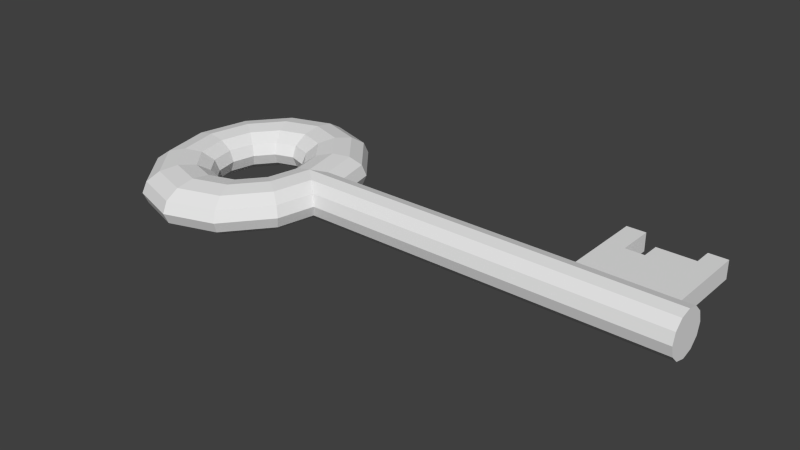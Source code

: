 # Source: Schluessel.blend  (saved by Blender 2.71.0; exported with 4.5.12 LTS)
import bpy
from mathutils import Matrix  # noqa: F401  (used for matrix-valued properties, if any)

bpy.ops.wm.read_factory_settings(use_empty=True)
scene = bpy.context.scene
scene.name = 'Scene'

# ---- collections
col_collection_1 = bpy.data.collections.new('Collection 1'); scene.collection.children.link(col_collection_1)

# ---- world
world_world = bpy.data.worlds.new('World'); scene.world = world_world
world_world.use_nodes = True; world_world.node_tree.nodes.clear()
_N = world_world.node_tree.nodes; _L = world_world.node_tree.links
n0 = _N.new('ShaderNodeOutputWorld'); n0.name = 'World Output'; n0.location = (300, 300)
n1 = _N.new('ShaderNodeBackground'); n1.name = 'Background'; n1.location = (10, 300)
n1.inputs[0].default_value = (1.0, 1.0, 1.0, 1.0)
n1.inputs[1].default_value = 0.05
_L.new(n1.outputs[0], n0.inputs[0])
n0.is_active_output = True
world_world.color = (5.2, 5.2, 5.2)
world_world.use_sun_shadow = False
world_world.sun_shadow_jitter_overblur = 0.0
world_world.cycles.sampling_method = 'MANUAL'
world_world.cycles.sample_map_resolution = 256

# ---- meshes
me_cube_001 = bpy.data.meshes.new('Cube.001')
me_cube_001.from_pydata([(-0.1127, -2.056e-08, 0.02469), (-0.115, -2.537e-08, 0.03069), (-0.121, -2.598e-08, 0.03508), (-0.1294, -2.056e-08, 0.03669), (-0.1377, -7.94e-09, 0.03508), (-0.1438, 5.888e-09, 0.03069), (-0.146, 1.551e-08, 0.02469), (-0.1438, 2.032e-08, 0.01869), (-0.1377, 2.032e-08, 0.0143), (-0.1294, 1.551e-08, 0.01269), (-0.121, 2.882e-09, 0.0143), (-0.115, -1.095e-08, 0.01869), (-0.11, 0.01233, 0.02469), (-0.1119, 0.01368, 0.03069), (-0.1172, 0.01737, 0.03508), (-0.1244, 0.02241, 0.03669), (-0.1316, 0.02746, 0.03508), (-0.1369, 0.03115, 0.03069), (-0.1388, 0.0325, 0.02469), (-0.1369, 0.03115, 0.01869), (-0.1316, 0.02746, 0.0143), (-0.1244, 0.02241, 0.01269), (-0.1172, 0.01737, 0.0143), (-0.1119, 0.01368, 0.01869), (-0.1026, 0.02135, 0.02469), (-0.1037, 0.02369, 0.03069), (-0.1067, 0.03009, 0.03508), (-0.1109, 0.03882, 0.03669), (-0.115, 0.04756, 0.03508), (-0.1181, 0.05395, 0.03069), (-0.1192, 0.05629, 0.02469), (-0.1181, 0.05395, 0.01869), (-0.115, 0.04756, 0.0143), (-0.1109, 0.03882, 0.01269), (-0.1067, 0.03009, 0.0143), (-0.1037, 0.02369, 0.01869), (-0.0924, 0.02466, 0.02469), (-0.0924, 0.02736, 0.03069), (-0.0924, 0.03474, 0.03508), (-0.0924, 0.04483, 0.03669), (-0.0924, 0.05491, 0.03508), (-0.0924, 0.0623, 0.03069), (-0.0924, 0.065, 0.02469), (-0.0924, 0.0623, 0.01869), (-0.0924, 0.05491, 0.0143), (-0.0924, 0.04483, 0.01269), (-0.0924, 0.03474, 0.0143), (-0.0924, 0.02736, 0.01869), (-0.08224, 0.02135, 0.02469), (-0.08112, 0.02369, 0.03069), (-0.07808, 0.03009, 0.03508), (-0.07392, 0.03882, 0.03669), (-0.06976, 0.04756, 0.03508), (-0.06672, 0.05395, 0.03069), (-0.06561, 0.05629, 0.02469), (-0.06672, 0.05395, 0.01869), (-0.06976, 0.04756, 0.0143), (-0.07392, 0.03882, 0.01269), (-0.07808, 0.03009, 0.0143), (-0.08112, 0.02369, 0.01869), (-0.0748, 0.01233, 0.02469), (-0.07287, 0.01368, 0.03069), (-0.0676, 0.01737, 0.03508), (-0.06039, 0.02241, 0.03669), (-0.05319, 0.02746, 0.03508), (-0.04792, 0.03115, 0.03069), (-0.04599, 0.0325, 0.02469), (-0.04792, 0.03115, 0.01869), (-0.05319, 0.02746, 0.0143), (-0.06039, 0.02241, 0.01269), (-0.0676, 0.01737, 0.0143), (-0.07287, 0.01368, 0.01869), (-0.07207, -1.055e-08, 0.02469), (-0.06985, -8.146e-09, 0.03069), (-0.06376, -1.596e-08, 0.03508), (-0.04713, -5.925e-08, 0.03508), (-0.04104, -8.329e-08, 0.03069), (-0.03881, -9.532e-08, 0.02469), (-0.04104, -1.001e-07, 0.01869), (-0.04713, -8.57e-08, 0.0143), (-0.05544, -7.247e-08, 0.01269), (-0.06376, -4.482e-08, 0.0143), (-0.06985, -2.197e-08, 0.01869), (-0.0748, -0.01233, 0.02469), (-0.07287, -0.01368, 0.03069), (-0.0676, -0.01737, 0.03508), (-0.06039, -0.02241, 0.03669), (-0.05319, -0.02746, 0.03508), (-0.04792, -0.03115, 0.03069), (-0.04599, -0.0325, 0.02469), (-0.04792, -0.03115, 0.01869), (-0.05319, -0.02746, 0.0143), (-0.06039, -0.02241, 0.01269), (-0.0676, -0.01737, 0.0143), (-0.07287, -0.01368, 0.01869), (-0.08224, -0.02135, 0.02469), (-0.08112, -0.02369, 0.03069), (-0.07808, -0.03009, 0.03508), (-0.07392, -0.03882, 0.03669), (-0.06976, -0.04756, 0.03508), (-0.06672, -0.05395, 0.03069), (-0.06561, -0.05629, 0.02469), (-0.06672, -0.05395, 0.01869), (-0.06976, -0.04756, 0.0143), (-0.07392, -0.03882, 0.01269), (-0.07808, -0.03009, 0.0143), (-0.08112, -0.02369, 0.01869), (-0.0924, -0.02466, 0.02469), (-0.0924, -0.02736, 0.03069), (-0.0924, -0.03474, 0.03508), (-0.0924, -0.04483, 0.03669), (-0.0924, -0.05491, 0.03508), (-0.0924, -0.0623, 0.03069), (-0.0924, -0.065, 0.02469), (-0.0924, -0.0623, 0.01869), (-0.0924, -0.05491, 0.0143), (-0.0924, -0.04483, 0.01269), (-0.0924, -0.03474, 0.0143), (-0.0924, -0.02736, 0.01869), (-0.1026, -0.02135, 0.02469), (-0.1037, -0.02369, 0.03069), (-0.1067, -0.03009, 0.03508), (-0.1109, -0.03882, 0.03669), (-0.115, -0.04756, 0.03508), (-0.1181, -0.05395, 0.03069), (-0.1192, -0.05629, 0.02469), (-0.1181, -0.05395, 0.01869), (-0.115, -0.04756, 0.0143), (-0.1109, -0.03882, 0.01269), (-0.1067, -0.03009, 0.0143), (-0.1037, -0.02369, 0.01869), (-0.11, -0.01233, 0.02469), (-0.1119, -0.01368, 0.03069), (-0.1172, -0.01737, 0.03508), (-0.1244, -0.02241, 0.03669), (-0.1316, -0.02746, 0.03508), (-0.1369, -0.03115, 0.03069), (-0.1388, -0.0325, 0.02469), (-0.1369, -0.03115, 0.01869), (-0.1316, -0.02746, 0.0143), (-0.1244, -0.02241, 0.01269), (-0.1172, -0.01737, 0.0143), (-0.1119, -0.01368, 0.01869), (-0.05544, -5.396e-08, 0.03669), (0.154, 0.0121, 0.02469), (0.154, 0.01048, 0.03069), (0.154, 0.006052, 0.03508), (0.154, -5.386e-08, 0.03669), (0.154, -0.006052, 0.03508), (0.154, -0.01048, 0.03069), (0.154, -0.0121, 0.02469), (0.154, -0.01048, 0.01869), (0.154, -0.006052, 0.0143), (0.154, -5.386e-08, 0.01269), (0.154, 0.006052, 0.0143), (0.154, 0.01048, 0.01869), (0.0924, -2.969e-09, 0.01975), (0.0924, 0.03985, 0.01975), (0.1437, 0.03985, 0.01975), (0.1437, -2.969e-09, 0.01975), (0.0924, -2.969e-09, 0.02963), (0.0924, 0.03985, 0.02963), (0.1437, 0.03985, 0.02963), (0.1437, -2.969e-09, 0.02963), (0.1027, 0.03985, 0.02963), (0.1129, 0.03985, 0.02963), (0.1232, 0.03985, 0.02963), (0.1335, 0.03985, 0.02963), (0.1335, 0.03985, 0.01975), (0.1232, 0.03985, 0.01975), (0.1129, 0.03985, 0.01975), (0.1027, 0.03985, 0.01975), (0.1335, -2.969e-09, 0.02963), (0.1232, -2.969e-09, 0.02963), (0.1129, -2.969e-09, 0.02963), (0.1027, -2.969e-09, 0.02963), (0.1027, -2.969e-09, 0.01975), (0.1129, -2.969e-09, 0.01975), (0.1232, -2.969e-09, 0.01975), (0.1335, -2.969e-09, 0.01975), (0.0924, 0.05977, 0.01975), (0.0924, 0.05977, 0.02963), (0.1027, 0.05977, 0.02963), (0.1027, 0.05977, 0.01975), (0.1437, 0.04981, 0.01975), (0.1129, 0.04981, 0.02963), (0.1335, 0.04981, 0.01975), (0.1129, 0.04981, 0.01975), (0.1437, 0.04981, 0.02963), (0.1232, 0.04981, 0.02963), (0.1335, 0.04981, 0.02963), (0.1232, 0.04981, 0.01975), (0.1437, 0.05977, 0.01975), (0.1437, 0.05977, 0.02963), (0.1335, 0.05977, 0.02963), (0.1335, 0.05977, 0.01975), (0.154, -6.187e-08, 0.03208), (0.154, -6.027e-08, 0.02469), (0.154, -5.548e-08, 0.0173), (-0.05544, 0.0121, 0.02469), (-0.05544, 0.01048, 0.01869), (-0.05544, 0.006052, 0.0143), (-0.05544, -0.006052, 0.0143), (-0.05544, -0.01048, 0.01869), (-0.05544, -0.0121, 0.02469), (-0.05544, -0.01048, 0.03069), (-0.05544, -0.006052, 0.03508), (-0.05544, -5.386e-08, 0.03669), (-0.05544, 0.006052, 0.03508), (-0.05544, 0.01048, 0.03069), (-0.05544, -5.386e-08, 0.01269)], [], [(0, 11, 23, 12), (11, 10, 22, 23), (10, 9, 21, 22), (9, 8, 20, 21), (8, 7, 19, 20), (7, 6, 18, 19), (6, 5, 17, 18), (5, 4, 16, 17), (4, 3, 15, 16), (3, 2, 14, 15), (2, 1, 13, 14), (1, 0, 12, 13), (12, 23, 35, 24), (23, 22, 34, 35), (22, 21, 33, 34), (21, 20, 32, 33), (20, 19, 31, 32), (19, 18, 30, 31), (18, 17, 29, 30), (17, 16, 28, 29), (16, 15, 27, 28), (15, 14, 26, 27), (14, 13, 25, 26), (13, 12, 24, 25), (24, 35, 47, 36), (35, 34, 46, 47), (34, 33, 45, 46), (33, 32, 44, 45), (32, 31, 43, 44), (31, 30, 42, 43), (30, 29, 41, 42), (29, 28, 40, 41), (28, 27, 39, 40), (27, 26, 38, 39), (26, 25, 37, 38), (25, 24, 36, 37), (36, 47, 59, 48), (47, 46, 58, 59), (46, 45, 57, 58), (45, 44, 56, 57), (44, 43, 55, 56), (43, 42, 54, 55), (42, 41, 53, 54), (41, 40, 52, 53), (40, 39, 51, 52), (39, 38, 50, 51), (38, 37, 49, 50), (37, 36, 48, 49), (48, 59, 71, 60), (59, 58, 70, 71), (58, 57, 69, 70), (57, 56, 68, 69), (56, 55, 67, 68), (55, 54, 66, 67), (54, 53, 65, 66), (53, 52, 64, 65), (52, 51, 63, 64), (51, 50, 62, 63), (50, 49, 61, 62), (49, 48, 60, 61), (60, 71, 82, 72), (71, 70, 81, 82), (70, 69, 80, 81), (69, 68, 79, 80), (68, 67, 78, 79), (67, 66, 77, 78), (66, 65, 76, 77), (65, 64, 75, 76), (62, 61, 73, 74), (61, 60, 72, 73), (72, 82, 94, 83), (82, 81, 93, 94), (81, 80, 92, 93), (80, 79, 91, 92), (79, 78, 90, 91), (78, 77, 89, 90), (77, 76, 88, 89), (76, 75, 87, 88), (74, 73, 84, 85), (73, 72, 83, 84), (83, 94, 106, 95), (94, 93, 105, 106), (93, 92, 104, 105), (92, 91, 103, 104), (91, 90, 102, 103), (90, 89, 101, 102), (89, 88, 100, 101), (88, 87, 99, 100), (87, 86, 98, 99), (86, 85, 97, 98), (85, 84, 96, 97), (84, 83, 95, 96), (95, 106, 118, 107), (106, 105, 117, 118), (105, 104, 116, 117), (104, 103, 115, 116), (103, 102, 114, 115), (102, 101, 113, 114), (101, 100, 112, 113), (100, 99, 111, 112), (99, 98, 110, 111), (98, 97, 109, 110), (97, 96, 108, 109), (96, 95, 107, 108), (107, 118, 130, 119), (118, 117, 129, 130), (117, 116, 128, 129), (116, 115, 127, 128), (115, 114, 126, 127), (114, 113, 125, 126), (113, 112, 124, 125), (112, 111, 123, 124), (111, 110, 122, 123), (110, 109, 121, 122), (109, 108, 120, 121), (108, 107, 119, 120), (119, 130, 142, 131), (130, 129, 141, 142), (129, 128, 140, 141), (128, 127, 139, 140), (127, 126, 138, 139), (126, 125, 137, 138), (125, 124, 136, 137), (124, 123, 135, 136), (123, 122, 134, 135), (122, 121, 133, 134), (121, 120, 132, 133), (120, 119, 131, 132), (199, 144, 155, 200), (200, 155, 154, 201), (202, 152, 151, 203), (203, 151, 150, 204), (204, 150, 149, 205), (205, 149, 148, 206), (206, 148, 147, 207), (207, 147, 146, 208), (208, 146, 145, 209), (209, 145, 144, 199), (160, 161, 157, 156), (131, 142, 11, 0), (162, 163, 159, 158), (175, 160, 156, 176), (179, 168, 158, 159), (175, 164, 161, 160), (164, 171, 183, 182), (164, 165, 170, 171), (143, 74, 85, 86), (75, 143, 86, 87), (163, 172, 179, 159), (172, 173, 178, 179), (173, 174, 177, 178), (174, 175, 176, 177), (156, 157, 171, 176), (176, 171, 170, 177), (177, 170, 169, 178), (178, 169, 168, 179), (163, 162, 167, 172), (172, 167, 166, 173), (173, 166, 165, 174), (174, 165, 164, 175), (63, 62, 74, 143), (181, 182, 183, 180), (64, 63, 143, 75), (161, 164, 182, 181), (171, 157, 180, 183), (157, 161, 181, 180), (158, 168, 186, 184), (170, 165, 185, 187), (194, 193, 192, 195), (190, 188, 193, 194), (142, 141, 10, 11), (141, 140, 9, 10), (140, 139, 8, 9), (139, 138, 7, 8), (138, 137, 6, 7), (137, 136, 5, 6), (136, 135, 4, 5), (135, 134, 3, 4), (134, 133, 2, 3), (133, 132, 1, 2), (132, 131, 0, 1), (201, 154, 153, 210), (210, 153, 152, 202), (167, 162, 188, 190), (162, 158, 184, 188), (165, 166, 189, 185), (166, 167, 190, 189), (168, 169, 191, 186), (169, 170, 187, 191), (185, 189, 191, 187), (186, 190, 194, 195), (189, 190, 186, 191), (184, 186, 195, 192), (188, 184, 192, 193), (147, 196, 145, 146), (196, 197, 144, 145), (197, 198, 155, 144), (198, 153, 154, 155), (148, 149, 196, 147), (149, 150, 197, 196), (150, 151, 198, 197), (151, 152, 153, 198)])
me_cube_001.use_remesh_preserve_volume = False
me_cube_001.use_remesh_preserve_attributes = False
me_cube_001.use_mirror_vertex_groups = False
me_cube_001.update()

# ---- objects
ob_schluessel = bpy.data.objects.new('Schluessel', me_cube_001)

# ---- transforms, parenting, visibility, modifiers, constraints
ob_schluessel.location = (0.0, 0.0, 0.0)
ob_schluessel.lineart.crease_threshold = 0.0

# ---- collection membership
col_collection_1.objects.link(ob_schluessel)

# ---- scene / render settings (as saved in the file)
scene.frame_start = 1; scene.frame_end = 250; scene.frame_set(1)
scene.render.engine = 'CYCLES'
scene.render.image_settings.color_mode = 'RGB'
scene.render.image_settings.compression = 90
scene.render.resolution_percentage = 50
scene.render.dither_intensity = 0.0
scene.render.bake_margin = 2
scene.cycles.use_denoising = False
scene.cycles.samples = 10
scene.cycles.sampling_pattern = 'TABULATED_SOBOL'
scene.cycles.light_sampling_threshold = 0.0
scene.cycles.use_adaptive_sampling = False
scene.cycles.use_light_tree = False
scene.cycles.blur_glossy = 0.0
scene.cycles.volume_bounces = 1
scene.cycles.pixel_filter_type = 'GAUSSIAN'
scene.cycles.sample_clamp_indirect = 0.0
scene.view_settings.view_transform = 'Standard'
bpy.context.view_layer.update()

# ---- added for rendering (the .blend has no active camera and no usable light): camera, sun
cam_auto = bpy.data.cameras.new('AutoCamera')
cam_auto.lens = 50.0
cam_auto.sensor_width = 36.0
cam_auto.clip_end = 1000.0
ob_auto_camera = bpy.data.objects.new('AutoCamera', cam_auto)
scene.collection.objects.link(ob_auto_camera)
ob_auto_camera.location = (0.307325, -0.363986, 0.267348)
ob_auto_camera.rotation_euler = (1.09748, -7.21219e-08, 0.694738)
scene.camera = ob_auto_camera
light_auto_sun = bpy.data.lights.new('AutoSun', 'SUN')
light_auto_sun.energy = 3.0
light_auto_sun.angle = 0.0523599
ob_auto_sun = bpy.data.objects.new('AutoSun', light_auto_sun)
scene.collection.objects.link(ob_auto_sun)
ob_auto_sun.rotation_euler = (0.872665, 0.174533, 0.523599)
bpy.context.view_layer.update()
